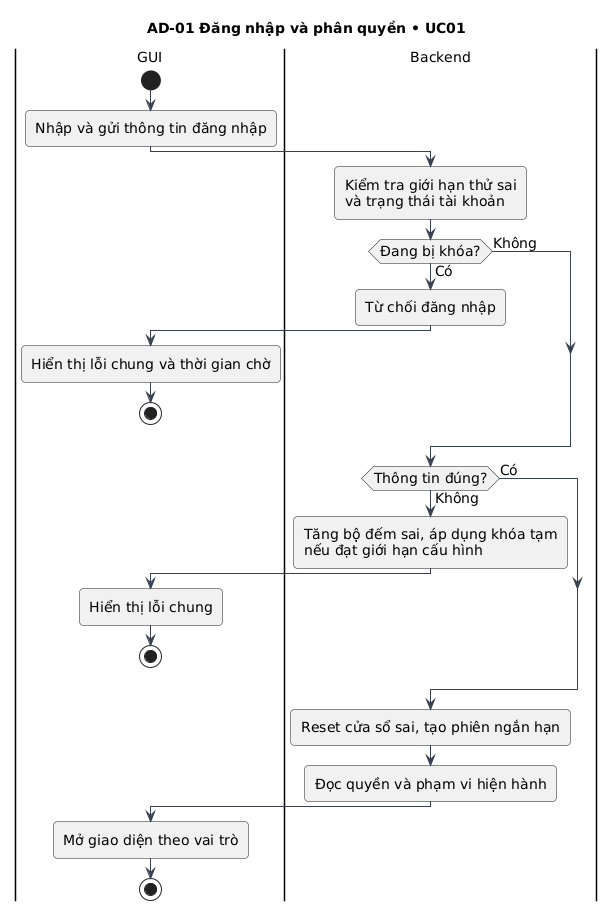

The diagram above was rendered by PlantUML. Its source (embedded in the PNG):
@startuml
!pragma layout smetana
skinparam defaultFontName DejaVu Sans
skinparam defaultFontSize 14
skinparam shadowing false
skinparam backgroundColor white
skinparam ArrowColor #374151
skinparam roundcorner 8
title AD-01 Đăng nhập và phân quyền • UC01
|GUI|
start
:Nhập và gửi thông tin đăng nhập;
|Backend|
:Kiểm tra giới hạn thử sai\nvà trạng thái tài khoản;
if (Đang bị khóa?) then (Có)
 :Từ chối đăng nhập;
 |GUI|
 :Hiển thị lỗi chung và thời gian chờ;
 stop
else (Không)
endif
|Backend|
if (Thông tin đúng?) then (Không)
 :Tăng bộ đếm sai, áp dụng khóa tạm\nnếu đạt giới hạn cấu hình;
 |GUI|
 :Hiển thị lỗi chung;
 stop
else (Có)
endif
|Backend|
:Reset cửa sổ sai, tạo phiên ngắn hạn;
:Đọc quyền và phạm vi hiện hành;
|GUI|
:Mở giao diện theo vai trò;
stop
@enduml